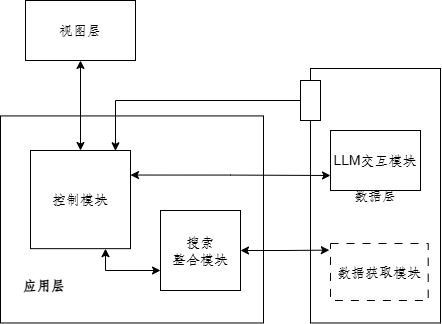

The diagram above was exported from draw.io. Its source (the exported page's mxGraphModel, read from the mxfile embedded in the PNG):
<mxGraphModel dx="654" dy="2038" grid="1" gridSize="10" guides="1" tooltips="1" connect="1" arrows="1" fold="1" page="1" pageScale="1" pageWidth="827" pageHeight="1169" math="0" shadow="0">
  <root>
    <mxCell id="0" />
    <mxCell id="1" parent="0" />
    <mxCell id="2" value="" style="rounded=0;whiteSpace=wrap;html=1;" vertex="1" parent="1">
      <mxGeometry x="780" y="-324.58" width="263" height="207.07" as="geometry" />
    </mxCell>
    <mxCell id="3" value="&lt;font size=&quot;1&quot;&gt;&lt;b&gt;应用层&lt;/b&gt;&lt;/font&gt;" style="text;html=1;align=center;verticalAlign=middle;whiteSpace=wrap;rounded=0;" vertex="1" parent="1">
      <mxGeometry x="780.5" y="-170" width="86" height="30" as="geometry" />
    </mxCell>
    <mxCell id="4" value="数据层" style="rounded=0;whiteSpace=wrap;html=1;" vertex="1" parent="1">
      <mxGeometry x="1090" y="-372.01" width="130" height="254.5" as="geometry" />
    </mxCell>
    <mxCell id="5" style="edgeStyle=orthogonalEdgeStyle;rounded=0;orthogonalLoop=1;jettySize=auto;html=1;exitX=0.5;exitY=1;exitDx=0;exitDy=0;entryX=0.5;entryY=0;entryDx=0;entryDy=0;startArrow=classic;startFill=1;" edge="1" source="6" target="8" parent="1">
      <mxGeometry relative="1" as="geometry" />
    </mxCell>
    <mxCell id="6" value="视图层" style="rounded=0;whiteSpace=wrap;html=1;" vertex="1" parent="1">
      <mxGeometry x="805" y="-440" width="110" height="60" as="geometry" />
    </mxCell>
    <mxCell id="7" style="edgeStyle=orthogonalEdgeStyle;rounded=0;orthogonalLoop=1;jettySize=auto;html=1;exitX=0.75;exitY=1;exitDx=0;exitDy=0;entryX=0;entryY=0.75;entryDx=0;entryDy=0;startArrow=classic;startFill=1;" edge="1" source="8" target="9" parent="1">
      <mxGeometry relative="1" as="geometry" />
    </mxCell>
    <mxCell id="8" value="控制模块" style="rounded=0;whiteSpace=wrap;html=1;" vertex="1" parent="1">
      <mxGeometry x="810" y="-290" width="100" height="98.16" as="geometry" />
    </mxCell>
    <mxCell id="9" value="搜索&lt;div&gt;整合&lt;span style=&quot;background-color: transparent; color: light-dark(rgb(0, 0, 0), rgb(255, 255, 255));&quot;&gt;模块&lt;/span&gt;&lt;/div&gt;" style="rounded=0;whiteSpace=wrap;html=1;" vertex="1" parent="1">
      <mxGeometry x="940" y="-230" width="80" height="80" as="geometry" />
    </mxCell>
    <mxCell id="10" style="edgeStyle=orthogonalEdgeStyle;rounded=0;orthogonalLoop=1;jettySize=auto;html=1;exitX=1;exitY=0.5;exitDx=0;exitDy=0;entryX=-0.013;entryY=0.145;entryDx=0;entryDy=0;entryPerimeter=0;startArrow=classic;startFill=1;" edge="1" source="9" parent="1">
      <mxGeometry relative="1" as="geometry">
        <mxPoint x="1108.83" y="-190.37999999999988" as="targetPoint" />
      </mxGeometry>
    </mxCell>
    <mxCell id="11" style="edgeStyle=orthogonalEdgeStyle;rounded=0;orthogonalLoop=1;jettySize=auto;html=1;exitX=1;exitY=0.25;exitDx=0;exitDy=0;entryX=0;entryY=0.75;entryDx=0;entryDy=0;startArrow=classic;startFill=1;" edge="1" source="8" target="12" parent="1">
      <mxGeometry relative="1" as="geometry" />
    </mxCell>
    <mxCell id="12" value="LLM交互模块" style="rounded=0;whiteSpace=wrap;html=1;" vertex="1" parent="1">
      <mxGeometry x="1110" y="-310" width="90" height="60" as="geometry" />
    </mxCell>
    <mxCell id="13" value="数据获取模块" style="rounded=0;whiteSpace=wrap;html=1;dashed=1;dashPattern=8 8;" vertex="1" parent="1">
      <mxGeometry x="1110" y="-197" width="97.71" height="57" as="geometry" />
    </mxCell>
    <mxCell id="14" value="" style="rounded=0;whiteSpace=wrap;html=1;rotation=90;" vertex="1" parent="1">
      <mxGeometry x="1070" y="-350" width="40" height="20" as="geometry" />
    </mxCell>
    <mxCell id="15" style="edgeStyle=orthogonalEdgeStyle;rounded=0;orthogonalLoop=1;jettySize=auto;html=1;exitX=0.5;exitY=1;exitDx=0;exitDy=0;entryX=0.85;entryY=0.003;entryDx=0;entryDy=0;entryPerimeter=0;" edge="1" source="14" target="8" parent="1">
      <mxGeometry relative="1" as="geometry" />
    </mxCell>
  </root>
</mxGraphModel>